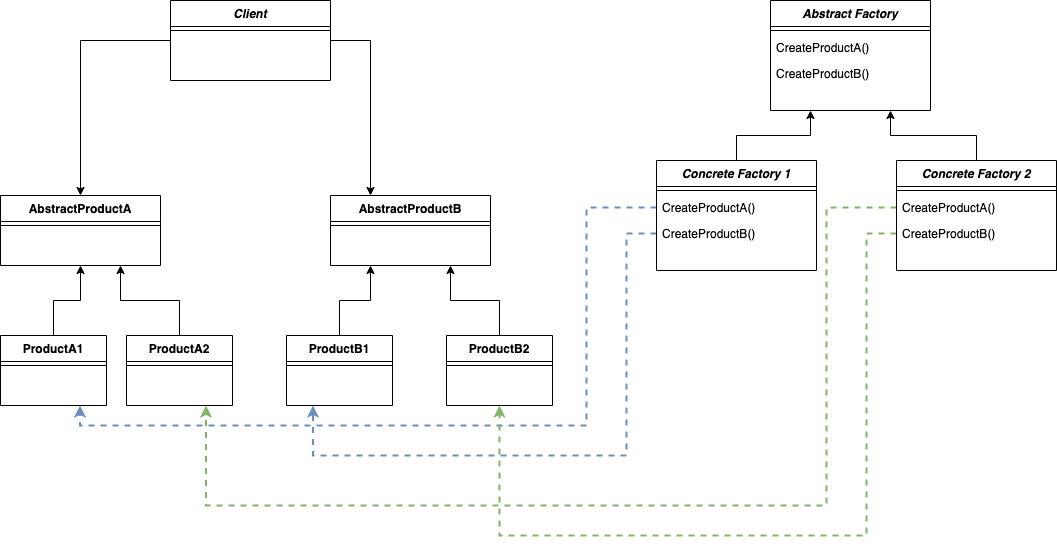

The diagram above was exported from draw.io. Its source (the exported page's mxGraphModel, read from the mxfile embedded in the PNG):
<mxGraphModel dx="1298" dy="785" grid="1" gridSize="10" guides="1" tooltips="1" connect="1" arrows="1" fold="1" page="1" pageScale="1" pageWidth="827" pageHeight="1169" math="0" shadow="0">
  <root>
    <mxCell id="WIyWlLk6GJQsqaUBKTNV-0" />
    <mxCell id="WIyWlLk6GJQsqaUBKTNV-1" parent="WIyWlLk6GJQsqaUBKTNV-0" />
    <mxCell id="IOU_a_9e9SL48jObxOQg-17" style="edgeStyle=orthogonalEdgeStyle;rounded=0;orthogonalLoop=1;jettySize=auto;html=1;entryX=0.5;entryY=1;entryDx=0;entryDy=0;" parent="WIyWlLk6GJQsqaUBKTNV-1" source="IOU_a_9e9SL48jObxOQg-15" target="IOU_a_9e9SL48jObxOQg-12" edge="1">
      <mxGeometry relative="1" as="geometry" />
    </mxCell>
    <mxCell id="IOU_a_9e9SL48jObxOQg-23" style="edgeStyle=orthogonalEdgeStyle;rounded=0;orthogonalLoop=1;jettySize=auto;html=1;" parent="WIyWlLk6GJQsqaUBKTNV-1" source="IOU_a_9e9SL48jObxOQg-0" target="IOU_a_9e9SL48jObxOQg-12" edge="1">
      <mxGeometry relative="1" as="geometry" />
    </mxCell>
    <mxCell id="IOU_a_9e9SL48jObxOQg-24" style="edgeStyle=orthogonalEdgeStyle;rounded=0;orthogonalLoop=1;jettySize=auto;html=1;" parent="WIyWlLk6GJQsqaUBKTNV-1" source="IOU_a_9e9SL48jObxOQg-0" edge="1">
      <mxGeometry relative="1" as="geometry">
        <mxPoint x="470" y="335" as="targetPoint" />
        <Array as="points">
          <mxPoint x="470" y="180" />
        </Array>
      </mxGeometry>
    </mxCell>
    <mxCell id="IOU_a_9e9SL48jObxOQg-28" style="edgeStyle=orthogonalEdgeStyle;rounded=0;orthogonalLoop=1;jettySize=auto;html=1;entryX=0.75;entryY=1;entryDx=0;entryDy=0;" parent="WIyWlLk6GJQsqaUBKTNV-1" source="IOU_a_9e9SL48jObxOQg-26" target="IOU_a_9e9SL48jObxOQg-12" edge="1">
      <mxGeometry relative="1" as="geometry" />
    </mxCell>
    <mxCell id="IOU_a_9e9SL48jObxOQg-33" style="edgeStyle=orthogonalEdgeStyle;rounded=0;orthogonalLoop=1;jettySize=auto;html=1;entryX=0.25;entryY=1;entryDx=0;entryDy=0;" parent="WIyWlLk6GJQsqaUBKTNV-1" source="IOU_a_9e9SL48jObxOQg-29" target="IOU_a_9e9SL48jObxOQg-18" edge="1">
      <mxGeometry relative="1" as="geometry" />
    </mxCell>
    <mxCell id="IOU_a_9e9SL48jObxOQg-34" style="edgeStyle=orthogonalEdgeStyle;rounded=0;orthogonalLoop=1;jettySize=auto;html=1;entryX=0.75;entryY=1;entryDx=0;entryDy=0;" parent="WIyWlLk6GJQsqaUBKTNV-1" source="IOU_a_9e9SL48jObxOQg-31" target="IOU_a_9e9SL48jObxOQg-18" edge="1">
      <mxGeometry relative="1" as="geometry" />
    </mxCell>
    <mxCell id="IOU_a_9e9SL48jObxOQg-43" style="edgeStyle=orthogonalEdgeStyle;rounded=0;orthogonalLoop=1;jettySize=auto;html=1;entryX=0.25;entryY=1;entryDx=0;entryDy=0;" parent="WIyWlLk6GJQsqaUBKTNV-1" source="IOU_a_9e9SL48jObxOQg-35" target="IOU_a_9e9SL48jObxOQg-6" edge="1">
      <mxGeometry relative="1" as="geometry" />
    </mxCell>
    <mxCell id="IOU_a_9e9SL48jObxOQg-44" style="edgeStyle=orthogonalEdgeStyle;rounded=0;orthogonalLoop=1;jettySize=auto;html=1;entryX=0.75;entryY=1;entryDx=0;entryDy=0;" parent="WIyWlLk6GJQsqaUBKTNV-1" source="IOU_a_9e9SL48jObxOQg-39" target="IOU_a_9e9SL48jObxOQg-6" edge="1">
      <mxGeometry relative="1" as="geometry" />
    </mxCell>
    <mxCell id="IOU_a_9e9SL48jObxOQg-45" style="edgeStyle=orthogonalEdgeStyle;rounded=0;orthogonalLoop=1;jettySize=auto;html=1;exitX=0;exitY=0.5;exitDx=0;exitDy=0;entryX=0.75;entryY=1;entryDx=0;entryDy=0;dashed=1;fillColor=#dae8fc;strokeColor=#6c8ebf;strokeWidth=2;" parent="WIyWlLk6GJQsqaUBKTNV-1" source="IOU_a_9e9SL48jObxOQg-37" target="IOU_a_9e9SL48jObxOQg-15" edge="1">
      <mxGeometry relative="1" as="geometry">
        <Array as="points">
          <mxPoint x="686" y="347" />
          <mxPoint x="686" y="565" />
          <mxPoint x="180" y="565" />
        </Array>
      </mxGeometry>
    </mxCell>
    <mxCell id="IOU_a_9e9SL48jObxOQg-46" style="edgeStyle=orthogonalEdgeStyle;rounded=0;orthogonalLoop=1;jettySize=auto;html=1;exitX=0;exitY=0.5;exitDx=0;exitDy=0;entryX=0.25;entryY=1;entryDx=0;entryDy=0;dashed=1;fillColor=#dae8fc;strokeColor=#6c8ebf;strokeWidth=2;" parent="WIyWlLk6GJQsqaUBKTNV-1" source="IOU_a_9e9SL48jObxOQg-38" target="IOU_a_9e9SL48jObxOQg-29" edge="1">
      <mxGeometry relative="1" as="geometry">
        <Array as="points">
          <mxPoint x="726" y="373" />
          <mxPoint x="726" y="595" />
          <mxPoint x="413" y="595" />
        </Array>
      </mxGeometry>
    </mxCell>
    <mxCell id="IOU_a_9e9SL48jObxOQg-48" style="edgeStyle=orthogonalEdgeStyle;rounded=0;orthogonalLoop=1;jettySize=auto;html=1;exitX=0;exitY=0.5;exitDx=0;exitDy=0;entryX=0.75;entryY=1;entryDx=0;entryDy=0;dashed=1;fillColor=#d5e8d4;strokeColor=#82b366;strokeWidth=2;" parent="WIyWlLk6GJQsqaUBKTNV-1" source="IOU_a_9e9SL48jObxOQg-41" target="IOU_a_9e9SL48jObxOQg-26" edge="1">
      <mxGeometry relative="1" as="geometry">
        <Array as="points">
          <mxPoint x="926" y="347" />
          <mxPoint x="926" y="645" />
          <mxPoint x="306" y="645" />
        </Array>
      </mxGeometry>
    </mxCell>
    <mxCell id="IOU_a_9e9SL48jObxOQg-49" style="edgeStyle=orthogonalEdgeStyle;rounded=0;orthogonalLoop=1;jettySize=auto;html=1;entryX=0.5;entryY=1;entryDx=0;entryDy=0;dashed=1;fillColor=#d5e8d4;strokeColor=#82b366;strokeWidth=2;" parent="WIyWlLk6GJQsqaUBKTNV-1" source="IOU_a_9e9SL48jObxOQg-42" target="IOU_a_9e9SL48jObxOQg-31" edge="1">
      <mxGeometry relative="1" as="geometry">
        <Array as="points">
          <mxPoint x="966" y="373" />
          <mxPoint x="966" y="675" />
          <mxPoint x="599" y="675" />
        </Array>
      </mxGeometry>
    </mxCell>
    <mxCell id="IOU_a_9e9SL48jObxOQg-12" value="AbstractProductA" style="swimlane;fontStyle=1;align=center;verticalAlign=top;childLayout=stackLayout;horizontal=1;startSize=26;horizontalStack=0;resizeParent=1;resizeLast=0;collapsible=1;marginBottom=0;rounded=0;shadow=0;strokeWidth=1;" parent="WIyWlLk6GJQsqaUBKTNV-1" vertex="1" treatAsSingle="0">
      <mxGeometry x="100" y="335" width="160" height="70" as="geometry">
        <mxRectangle x="340" y="380" width="170" height="26" as="alternateBounds" />
      </mxGeometry>
    </mxCell>
    <mxCell id="IOU_a_9e9SL48jObxOQg-14" value="" style="line;html=1;strokeWidth=1;align=left;verticalAlign=middle;spacingTop=-1;spacingLeft=3;spacingRight=3;rotatable=0;labelPosition=right;points=[];portConstraint=eastwest;" parent="IOU_a_9e9SL48jObxOQg-12" vertex="1">
      <mxGeometry y="26" width="160" height="8" as="geometry" />
    </mxCell>
    <mxCell id="IOU_a_9e9SL48jObxOQg-15" value="ProductA1" style="swimlane;fontStyle=1;align=center;verticalAlign=top;childLayout=stackLayout;horizontal=1;startSize=26;horizontalStack=0;resizeParent=1;resizeLast=0;collapsible=1;marginBottom=0;rounded=0;shadow=0;strokeWidth=1;" parent="WIyWlLk6GJQsqaUBKTNV-1" vertex="1" treatAsSingle="0">
      <mxGeometry x="100" y="475" width="106" height="70" as="geometry">
        <mxRectangle x="340" y="380" width="170" height="26" as="alternateBounds" />
      </mxGeometry>
    </mxCell>
    <mxCell id="IOU_a_9e9SL48jObxOQg-16" value="" style="line;html=1;strokeWidth=1;align=left;verticalAlign=middle;spacingTop=-1;spacingLeft=3;spacingRight=3;rotatable=0;labelPosition=right;points=[];portConstraint=eastwest;" parent="IOU_a_9e9SL48jObxOQg-15" vertex="1">
      <mxGeometry y="26" width="106" height="8" as="geometry" />
    </mxCell>
    <mxCell id="IOU_a_9e9SL48jObxOQg-0" value="Client" style="swimlane;fontStyle=3;align=center;verticalAlign=top;childLayout=stackLayout;horizontal=1;startSize=26;horizontalStack=0;resizeParent=1;resizeLast=0;collapsible=1;marginBottom=0;rounded=0;shadow=0;strokeWidth=1;" parent="WIyWlLk6GJQsqaUBKTNV-1" vertex="1" treatAsSingle="0">
      <mxGeometry x="270" y="140" width="160" height="80" as="geometry">
        <mxRectangle x="230" y="140" width="160" height="26" as="alternateBounds" />
      </mxGeometry>
    </mxCell>
    <mxCell id="IOU_a_9e9SL48jObxOQg-4" value="" style="line;html=1;strokeWidth=1;align=left;verticalAlign=middle;spacingTop=-1;spacingLeft=3;spacingRight=3;rotatable=0;labelPosition=right;points=[];portConstraint=eastwest;" parent="IOU_a_9e9SL48jObxOQg-0" vertex="1">
      <mxGeometry y="26" width="160" height="8" as="geometry" />
    </mxCell>
    <mxCell id="IOU_a_9e9SL48jObxOQg-18" value="AbstractProductB" style="swimlane;fontStyle=1;align=center;verticalAlign=top;childLayout=stackLayout;horizontal=1;startSize=26;horizontalStack=0;resizeParent=1;resizeLast=0;collapsible=1;marginBottom=0;rounded=0;shadow=0;strokeWidth=1;" parent="WIyWlLk6GJQsqaUBKTNV-1" vertex="1" treatAsSingle="0">
      <mxGeometry x="430" y="335" width="160" height="70" as="geometry">
        <mxRectangle x="340" y="380" width="170" height="26" as="alternateBounds" />
      </mxGeometry>
    </mxCell>
    <mxCell id="IOU_a_9e9SL48jObxOQg-19" value="" style="line;html=1;strokeWidth=1;align=left;verticalAlign=middle;spacingTop=-1;spacingLeft=3;spacingRight=3;rotatable=0;labelPosition=right;points=[];portConstraint=eastwest;" parent="IOU_a_9e9SL48jObxOQg-18" vertex="1">
      <mxGeometry y="26" width="160" height="8" as="geometry" />
    </mxCell>
    <mxCell id="IOU_a_9e9SL48jObxOQg-26" value="ProductA2" style="swimlane;fontStyle=1;align=center;verticalAlign=top;childLayout=stackLayout;horizontal=1;startSize=26;horizontalStack=0;resizeParent=1;resizeLast=0;collapsible=1;marginBottom=0;rounded=0;shadow=0;strokeWidth=1;" parent="WIyWlLk6GJQsqaUBKTNV-1" vertex="1" treatAsSingle="0">
      <mxGeometry x="226" y="475" width="106" height="70" as="geometry">
        <mxRectangle x="340" y="380" width="170" height="26" as="alternateBounds" />
      </mxGeometry>
    </mxCell>
    <mxCell id="IOU_a_9e9SL48jObxOQg-27" value="" style="line;html=1;strokeWidth=1;align=left;verticalAlign=middle;spacingTop=-1;spacingLeft=3;spacingRight=3;rotatable=0;labelPosition=right;points=[];portConstraint=eastwest;" parent="IOU_a_9e9SL48jObxOQg-26" vertex="1">
      <mxGeometry y="26" width="106" height="8" as="geometry" />
    </mxCell>
    <mxCell id="IOU_a_9e9SL48jObxOQg-29" value="ProductB1" style="swimlane;fontStyle=1;align=center;verticalAlign=top;childLayout=stackLayout;horizontal=1;startSize=26;horizontalStack=0;resizeParent=1;resizeLast=0;collapsible=1;marginBottom=0;rounded=0;shadow=0;strokeWidth=1;" parent="WIyWlLk6GJQsqaUBKTNV-1" vertex="1" treatAsSingle="0">
      <mxGeometry x="386" y="475" width="106" height="70" as="geometry">
        <mxRectangle x="340" y="380" width="170" height="26" as="alternateBounds" />
      </mxGeometry>
    </mxCell>
    <mxCell id="IOU_a_9e9SL48jObxOQg-30" value="" style="line;html=1;strokeWidth=1;align=left;verticalAlign=middle;spacingTop=-1;spacingLeft=3;spacingRight=3;rotatable=0;labelPosition=right;points=[];portConstraint=eastwest;" parent="IOU_a_9e9SL48jObxOQg-29" vertex="1">
      <mxGeometry y="26" width="106" height="8" as="geometry" />
    </mxCell>
    <mxCell id="IOU_a_9e9SL48jObxOQg-31" value="ProductB2" style="swimlane;fontStyle=1;align=center;verticalAlign=top;childLayout=stackLayout;horizontal=1;startSize=26;horizontalStack=0;resizeParent=1;resizeLast=0;collapsible=1;marginBottom=0;rounded=0;shadow=0;strokeWidth=1;" parent="WIyWlLk6GJQsqaUBKTNV-1" vertex="1" treatAsSingle="0">
      <mxGeometry x="546" y="475" width="106" height="70" as="geometry">
        <mxRectangle x="340" y="380" width="170" height="26" as="alternateBounds" />
      </mxGeometry>
    </mxCell>
    <mxCell id="IOU_a_9e9SL48jObxOQg-32" value="" style="line;html=1;strokeWidth=1;align=left;verticalAlign=middle;spacingTop=-1;spacingLeft=3;spacingRight=3;rotatable=0;labelPosition=right;points=[];portConstraint=eastwest;" parent="IOU_a_9e9SL48jObxOQg-31" vertex="1">
      <mxGeometry y="26" width="106" height="8" as="geometry" />
    </mxCell>
    <mxCell id="IOU_a_9e9SL48jObxOQg-6" value="Abstract Factory" style="swimlane;fontStyle=3;align=center;verticalAlign=top;childLayout=stackLayout;horizontal=1;startSize=26;horizontalStack=0;resizeParent=1;resizeLast=0;collapsible=1;marginBottom=0;rounded=0;shadow=0;strokeWidth=1;" parent="WIyWlLk6GJQsqaUBKTNV-1" vertex="1" treatAsSingle="0">
      <mxGeometry x="870" y="140" width="160" height="110" as="geometry">
        <mxRectangle x="230" y="140" width="160" height="26" as="alternateBounds" />
      </mxGeometry>
    </mxCell>
    <mxCell id="IOU_a_9e9SL48jObxOQg-7" value="" style="line;html=1;strokeWidth=1;align=left;verticalAlign=middle;spacingTop=-1;spacingLeft=3;spacingRight=3;rotatable=0;labelPosition=right;points=[];portConstraint=eastwest;" parent="IOU_a_9e9SL48jObxOQg-6" vertex="1">
      <mxGeometry y="26" width="160" height="8" as="geometry" />
    </mxCell>
    <mxCell id="IOU_a_9e9SL48jObxOQg-10" value="CreateProductA()" style="text;align=left;verticalAlign=top;spacingLeft=4;spacingRight=4;overflow=hidden;rotatable=0;points=[[0,0.5],[1,0.5]];portConstraint=eastwest;" parent="IOU_a_9e9SL48jObxOQg-6" vertex="1">
      <mxGeometry y="34" width="160" height="26" as="geometry" />
    </mxCell>
    <mxCell id="IOU_a_9e9SL48jObxOQg-11" value="CreateProductB()" style="text;align=left;verticalAlign=top;spacingLeft=4;spacingRight=4;overflow=hidden;rotatable=0;points=[[0,0.5],[1,0.5]];portConstraint=eastwest;" parent="IOU_a_9e9SL48jObxOQg-6" vertex="1">
      <mxGeometry y="60" width="160" height="26" as="geometry" />
    </mxCell>
    <mxCell id="IOU_a_9e9SL48jObxOQg-35" value="Concrete Factory 1" style="swimlane;fontStyle=3;align=center;verticalAlign=top;childLayout=stackLayout;horizontal=1;startSize=26;horizontalStack=0;resizeParent=1;resizeLast=0;collapsible=1;marginBottom=0;rounded=0;shadow=0;strokeWidth=1;" parent="WIyWlLk6GJQsqaUBKTNV-1" vertex="1" treatAsSingle="0">
      <mxGeometry x="756" y="300" width="160" height="110" as="geometry">
        <mxRectangle x="230" y="140" width="160" height="26" as="alternateBounds" />
      </mxGeometry>
    </mxCell>
    <mxCell id="IOU_a_9e9SL48jObxOQg-36" value="" style="line;html=1;strokeWidth=1;align=left;verticalAlign=middle;spacingTop=-1;spacingLeft=3;spacingRight=3;rotatable=0;labelPosition=right;points=[];portConstraint=eastwest;" parent="IOU_a_9e9SL48jObxOQg-35" vertex="1">
      <mxGeometry y="26" width="160" height="8" as="geometry" />
    </mxCell>
    <mxCell id="IOU_a_9e9SL48jObxOQg-37" value="CreateProductA()" style="text;align=left;verticalAlign=top;spacingLeft=4;spacingRight=4;overflow=hidden;rotatable=0;points=[[0,0.5],[1,0.5]];portConstraint=eastwest;" parent="IOU_a_9e9SL48jObxOQg-35" vertex="1">
      <mxGeometry y="34" width="160" height="26" as="geometry" />
    </mxCell>
    <mxCell id="IOU_a_9e9SL48jObxOQg-38" value="CreateProductB()" style="text;align=left;verticalAlign=top;spacingLeft=4;spacingRight=4;overflow=hidden;rotatable=0;points=[[0,0.5],[1,0.5]];portConstraint=eastwest;" parent="IOU_a_9e9SL48jObxOQg-35" vertex="1">
      <mxGeometry y="60" width="160" height="26" as="geometry" />
    </mxCell>
    <mxCell id="IOU_a_9e9SL48jObxOQg-39" value="Concrete Factory 2" style="swimlane;fontStyle=3;align=center;verticalAlign=top;childLayout=stackLayout;horizontal=1;startSize=26;horizontalStack=0;resizeParent=1;resizeLast=0;collapsible=1;marginBottom=0;rounded=0;shadow=0;strokeWidth=1;" parent="WIyWlLk6GJQsqaUBKTNV-1" vertex="1" treatAsSingle="0">
      <mxGeometry x="996" y="300" width="160" height="110" as="geometry">
        <mxRectangle x="230" y="140" width="160" height="26" as="alternateBounds" />
      </mxGeometry>
    </mxCell>
    <mxCell id="IOU_a_9e9SL48jObxOQg-40" value="" style="line;html=1;strokeWidth=1;align=left;verticalAlign=middle;spacingTop=-1;spacingLeft=3;spacingRight=3;rotatable=0;labelPosition=right;points=[];portConstraint=eastwest;" parent="IOU_a_9e9SL48jObxOQg-39" vertex="1">
      <mxGeometry y="26" width="160" height="8" as="geometry" />
    </mxCell>
    <mxCell id="IOU_a_9e9SL48jObxOQg-41" value="CreateProductA()" style="text;align=left;verticalAlign=top;spacingLeft=4;spacingRight=4;overflow=hidden;rotatable=0;points=[[0,0.5],[1,0.5]];portConstraint=eastwest;" parent="IOU_a_9e9SL48jObxOQg-39" vertex="1">
      <mxGeometry y="34" width="160" height="26" as="geometry" />
    </mxCell>
    <mxCell id="IOU_a_9e9SL48jObxOQg-42" value="CreateProductB()" style="text;align=left;verticalAlign=top;spacingLeft=4;spacingRight=4;overflow=hidden;rotatable=0;points=[[0,0.5],[1,0.5]];portConstraint=eastwest;" parent="IOU_a_9e9SL48jObxOQg-39" vertex="1">
      <mxGeometry y="60" width="160" height="26" as="geometry" />
    </mxCell>
  </root>
</mxGraphModel>